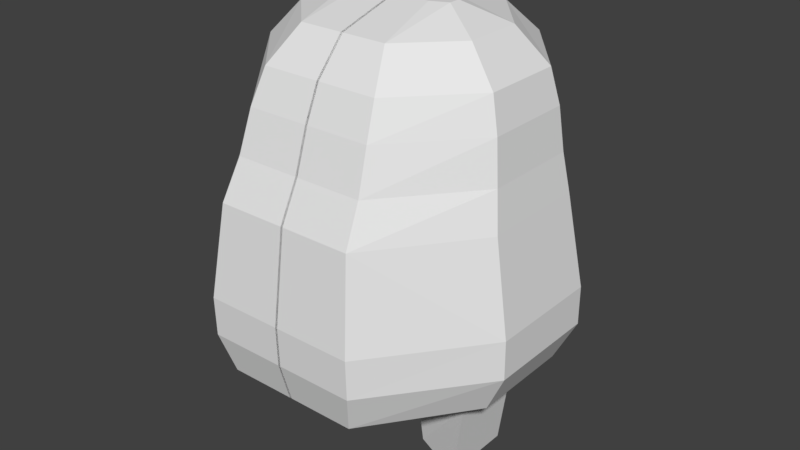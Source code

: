 # Source: Doris.blend  (saved by Blender 2.78.0; exported with 4.5.12 LTS)
import bpy
from mathutils import Matrix  # noqa: F401  (used for matrix-valued properties, if any)

bpy.ops.wm.read_factory_settings(use_empty=True)
scene = bpy.context.scene
scene.name = 'Scene'

# ---- collections
col_collection_1 = bpy.data.collections.new('Collection 1'); scene.collection.children.link(col_collection_1)

# ---- world
world_world = bpy.data.worlds.new('World'); scene.world = world_world
world_world.color = (0.05088, 0.05088, 0.05088)
world_world.use_sun_shadow = False
world_world.sun_shadow_jitter_overblur = 0.0
world_world.cycles.sampling_method = 'MANUAL'

# ---- meshes
me_cube_001 = bpy.data.meshes.new('Cube.001')
me_cube_001.from_pydata([(3.54, -1.263, -1.453), (3.188, -1.164, 0.5474), (3.54, 1.314, -1.453), (3.188, 1.188, 0.5474), (-0.02515, 3.565, -1.453), (-0.02515, 3.213, 0.5474), (-0.02515, -3.615, -1.453), (-0.02515, -3.338, 0.5474), (3.037, -1.011, 1.377), (3.037, 1.116, 1.377), (-0.02515, 3.012, 1.377), (-0.02515, -2.911, 1.377), (2.911, -0.9023, 2.282), (2.911, 1.079, 2.282), (-0.02515, 2.911, 2.282), (-0.02515, -2.609, 2.282), (2.71, -0.7849, 3.012), (2.71, 1.016, 3.012), (-0.02515, 2.735, 3.012), (-0.02515, -2.282, 3.012), (2.056, -0.5502, 3.741), (2.056, 0.7455, 3.741), (-0.02515, 1.981, 3.741), (-0.02515, -1.629, 3.741), (1.176, -0.0357, 4.143), (1.176, 0.2219, 4.143), (-0.02515, 0.5222, 4.143), (-0.02515, -0.1954, 4.143), (3.54, -1.254, -2.308), (3.54, 1.314, -2.308), (-0.02515, 3.565, -2.308), (-0.02515, -3.59, -2.308), (3.112, -1.164, -3.188), (3.112, 1.143, -3.188), (-0.02515, 3.087, -3.188), (-0.02515, -3.338, -3.188), (2.308, -0.803, -3.816), (2.308, 0.8448, -3.816), (-0.02515, 2.257, -3.816), (-0.02515, -2.333, -3.816), (0.6731, -0.2885, -4.193), (0.6731, 0.4205, -4.193), (-0.02515, 1.075, -4.193), (-0.02515, -0.8994, -4.193), (1.551, 3.213, 0.5474), (1.724, -3.615, -1.453), (1.724, 3.565, -1.453), (1.551, -3.338, 0.5474), (1.477, 3.012, 1.377), (1.477, -2.911, 1.377), (1.416, 2.911, 2.282), (1.416, -2.609, 2.282), (1.317, 2.735, 3.012), (1.317, -2.282, 3.012), (0.9962, 1.981, 3.741), (0.9962, -1.629, 3.741), (0.8111, 0.5222, 4.143), (0.8111, -0.1954, 4.143), (1.724, -3.59, -2.308), (1.724, 3.565, -2.308), (1.514, -3.338, -3.188), (1.514, 3.087, -3.188), (1.12, -2.333, -3.816), (1.12, 2.257, -3.816), (0.3175, -0.8994, -4.193), (0.3175, 1.075, -4.193), (2.058, -0.803, -5.569), (2.058, 0.8448, -5.569), (0.8764, -0.2885, -5.569), (0.8764, 0.4205, -5.569)], [], [(46, 44, 3, 2), (2, 3, 1, 0), (46, 2, 29, 59), (44, 5, 10, 48), (45, 47, 7, 6), (10, 11, 15, 14), (47, 1, 8, 49), (1, 3, 9, 8), (5, 7, 11, 10), (51, 12, 16, 53), (8, 9, 13, 12), (49, 8, 12, 51), (48, 10, 14, 50), (52, 18, 22, 54), (50, 14, 18, 52), (14, 15, 19, 18), (12, 13, 17, 16), (22, 23, 27, 26), (18, 19, 23, 22), (16, 17, 21, 20), (53, 16, 20, 55), (56, 26, 27, 57), (20, 21, 25, 24), (55, 20, 24, 57), (54, 22, 26, 56), (31, 30, 34, 35), (2, 0, 28, 29), (6, 4, 30, 31), (45, 6, 31, 58), (60, 35, 39, 62), (58, 31, 35, 60), (59, 29, 33, 61), (29, 28, 32, 33), (63, 37, 41, 65), (61, 33, 37, 63), (33, 32, 36, 37), (35, 34, 38, 39), (65, 41, 40, 64), (37, 36, 66, 67), (39, 38, 42, 43), (62, 39, 43, 64), (36, 62, 64, 40), (42, 65, 64, 43), (34, 61, 63, 38), (38, 63, 65, 42), (30, 59, 61, 34), (28, 58, 60, 32), (32, 60, 62, 36), (0, 45, 58, 28), (21, 54, 56, 25), (23, 55, 57, 27), (25, 56, 57, 24), (19, 53, 55, 23), (13, 50, 52, 17), (17, 52, 54, 21), (9, 48, 50, 13), (11, 49, 51, 15), (15, 51, 53, 19), (7, 47, 49, 11), (0, 1, 47, 45), (3, 44, 48, 9), (4, 46, 59, 30), (4, 5, 44, 46), (67, 66, 68, 69), (36, 40, 68, 66), (41, 37, 67, 69), (40, 41, 69, 68)])
me_cube_001.use_remesh_preserve_volume = False
me_cube_001.use_remesh_preserve_attributes = False
me_cube_001.use_mirror_vertex_groups = False
me_cube_001.update()

# ---- objects
ob_cube = bpy.data.objects.new('Cube', me_cube_001)

# ---- transforms, parenting, visibility, modifiers, constraints
ob_cube.location = (0.0, 0.0, 0.0)
ob_cube.lineart.crease_threshold = 0.0
_m = ob_cube.modifiers.new('Mirror', 'MIRROR')

# ---- collection membership
col_collection_1.objects.link(ob_cube)

# ---- scene / render settings (as saved in the file)
scene.frame_start = 1; scene.frame_end = 250; scene.frame_set(1)
scene.render.engine = 'BLENDER_EEVEE_NEXT'
scene.render.resolution_percentage = 50
scene.render.dither_intensity = 0.0
scene.cycles.use_denoising = False
scene.cycles.samples = 128
scene.cycles.sampling_pattern = 'TABULATED_SOBOL'
scene.cycles.light_sampling_threshold = 0.0
scene.cycles.use_adaptive_sampling = False
scene.cycles.use_light_tree = False
scene.cycles.blur_glossy = 0.0
scene.cycles.sample_clamp_indirect = 0.0
scene.view_settings.view_transform = 'Standard'
bpy.context.view_layer.update()

# ---- added for rendering (the .blend has no active camera and no usable light): camera, sun
cam_auto = bpy.data.cameras.new('AutoCamera')
cam_auto.lens = 50.0
cam_auto.sensor_width = 36.0
cam_auto.clip_end = 1000.0
ob_auto_camera = bpy.data.objects.new('AutoCamera', cam_auto)
scene.collection.objects.link(ob_auto_camera)
ob_auto_camera.location = (12.9528, -15.5685, 9.64938)
ob_auto_camera.rotation_euler = (1.09748, -7.21219e-08, 0.694738)
scene.camera = ob_auto_camera
light_auto_sun = bpy.data.lights.new('AutoSun', 'SUN')
light_auto_sun.energy = 3.0
light_auto_sun.angle = 0.0523599
ob_auto_sun = bpy.data.objects.new('AutoSun', light_auto_sun)
scene.collection.objects.link(ob_auto_sun)
ob_auto_sun.rotation_euler = (0.872665, 0.174533, 0.523599)
bpy.context.view_layer.update()
